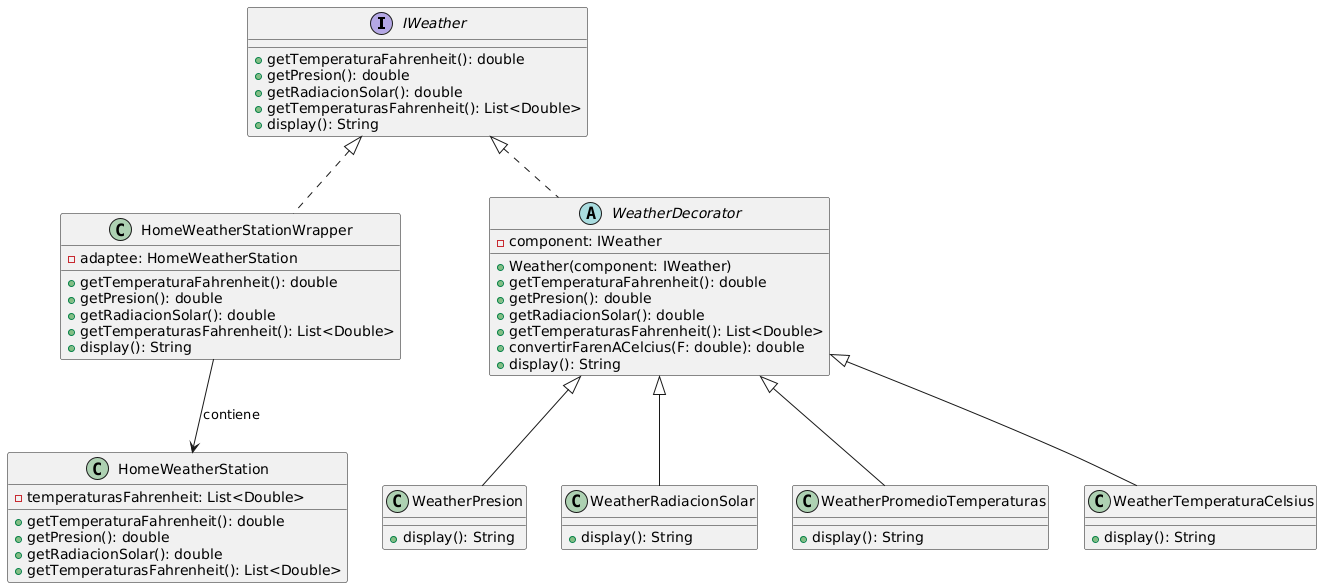

The diagram above was rendered by PlantUML. Its source (embedded in the PNG):
@startuml
interface IWeather {
    +getTemperaturaFahrenheit(): double
    +getPresion(): double
    +getRadiacionSolar(): double
    +getTemperaturasFahrenheit(): List<Double>
    +display(): String
}

class HomeWeatherStation {
    -temperaturasFahrenheit: List<Double>
    +getTemperaturaFahrenheit(): double
    +getPresion(): double
    +getRadiacionSolar(): double
    +getTemperaturasFahrenheit(): List<Double>
}

class HomeWeatherStationWrapper implements IWeather {
    -adaptee: HomeWeatherStation
    +getTemperaturaFahrenheit(): double
    +getPresion(): double
    +getRadiacionSolar(): double
    +getTemperaturasFahrenheit(): List<Double>
    +display(): String
}

HomeWeatherStationWrapper --> HomeWeatherStation: contiene


' Decorator base


abstract class WeatherDecorator implements IWeather{
    -component: IWeather
    +Weather(component: IWeather)
    +getTemperaturaFahrenheit(): double
    +getPresion(): double
    +getRadiacionSolar(): double
    +getTemperaturasFahrenheit(): List<Double>
    +convertirFarenACelcius(F: double): double
    +display(): String
}


' Decoradores concretos


class WeatherPresion extends WeatherDecorator {
    +display(): String
}

class WeatherRadiacionSolar extends WeatherDecorator {
    +display(): String
}

class WeatherPromedioTemperaturas extends WeatherDecorator {
    +display(): String
}

class WeatherTemperaturaCelsius extends WeatherDecorator {
    +display(): String
}
@enduml